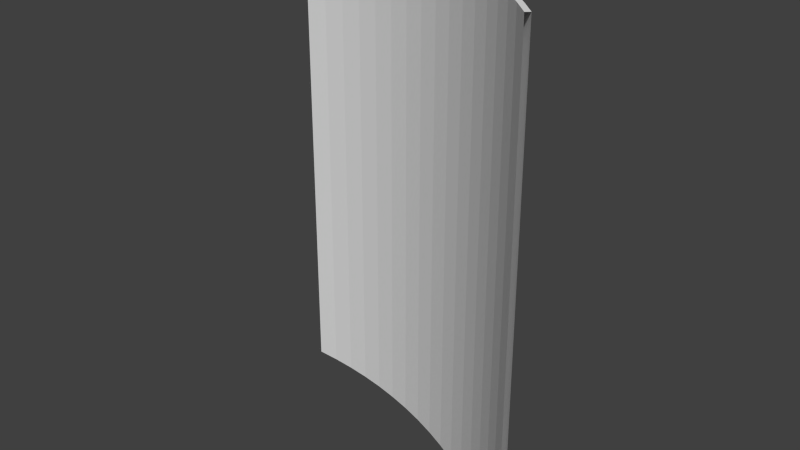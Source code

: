 # Source: tunnelPiece.blend  (saved by Blender 2.71.0; exported with 4.5.12 LTS)
import bpy
from mathutils import Matrix  # noqa: F401  (used for matrix-valued properties, if any)

bpy.ops.wm.read_factory_settings(use_empty=True)
scene = bpy.context.scene
scene.name = 'Scene'

# ---- collections
col_collection_1 = bpy.data.collections.new('Collection 1'); scene.collection.children.link(col_collection_1)

# ---- world
world_world = bpy.data.worlds.new('World'); scene.world = world_world
world_world.color = (0.05088, 0.05088, 0.05088)
world_world.use_sun_shadow = False
world_world.sun_shadow_jitter_overblur = 0.0
world_world.cycles.sampling_method = 'MANUAL'
world_world.cycles.sample_map_resolution = 256

# ---- meshes
me_cylinder = bpy.data.meshes.new('Cylinder')
me_cylinder.from_pydata([(0.0, 1.0, -0.5), (0.0, 1.0, 0.5), (0.04907, 0.9988, -0.5), (0.04907, 0.9988, 0.5), (0.09802, 0.9952, -0.5), (0.09802, 0.9952, 0.5), (0.1467, 0.9892, -0.5), (0.1467, 0.9892, 0.5), (0.1951, 0.9808, -0.5), (0.1951, 0.9808, 0.5), (0.243, 0.97, -0.5), (0.243, 0.97, 0.5), (0.2903, 0.9569, -0.5), (0.2903, 0.9569, 0.5), (0.3369, 0.9415, -0.5), (0.3369, 0.9415, 0.5), (0.3827, 0.9239, -0.5), (0.3827, 0.9239, 0.5), (0.4276, 0.904, -0.5), (0.4276, 0.904, 0.5), (0.4714, 0.8819, -0.5), (0.4714, 0.8819, 0.5), (0.5141, 0.8577, -0.5), (0.5141, 0.8577, 0.5), (0.5556, 0.8315, -0.5), (0.5556, 0.8315, 0.5), (0.5957, 0.8032, -0.5), (0.5957, 0.8032, 0.5), (0.6344, 0.773, -0.5), (0.6344, 0.773, 0.5), (0.6716, 0.741, -0.5), (0.6716, 0.741, 0.5), (0.7071, 0.7071, -0.5), (0.7071, 0.7071, 0.5), (0.0, 0.99, -0.5), (0.0, 0.99, 0.5), (0.04858, 0.9888, -0.5), (0.04858, 0.9888, 0.5), (0.09704, 0.9852, -0.5), (0.09704, 0.9852, 0.5), (0.1453, 0.9793, -0.5), (0.1453, 0.9793, 0.5), (0.1931, 0.971, -0.5), (0.1931, 0.971, 0.5), (0.2406, 0.9603, -0.5), (0.2406, 0.9603, 0.5), (0.2874, 0.9474, -0.5), (0.2874, 0.9474, 0.5), (0.3335, 0.9321, -0.5), (0.3335, 0.9321, 0.5), (0.3789, 0.9146, -0.5), (0.3789, 0.9146, 0.5), (0.4233, 0.8949, -0.5), (0.4233, 0.8949, 0.5), (0.4667, 0.8731, -0.5), (0.4667, 0.8731, 0.5), (0.509, 0.8492, -0.5), (0.509, 0.8492, 0.5), (0.55, 0.8232, -0.5), (0.55, 0.8232, 0.5), (0.5897, 0.7952, -0.5), (0.5897, 0.7952, 0.5), (0.628, 0.7653, -0.5), (0.628, 0.7653, 0.5), (0.6648, 0.7335, -0.5), (0.6648, 0.7335, 0.5), (0.7, 0.7, -0.5), (0.7, 0.7, 0.5), (0.0, 1.0, -0.3587), (0.04907, 0.9988, -0.3586), (0.09802, 0.9952, -0.3585), (0.1467, 0.9892, -0.3584), (0.1951, 0.9808, -0.3582), (0.243, 0.97, -0.3581), (0.2903, 0.9569, -0.358), (0.3369, 0.9415, -0.3579), (0.3827, 0.9239, -0.3578), (0.4276, 0.904, -0.3577), (0.4714, 0.8819, -0.3576), (0.5141, 0.8577, -0.3575), (0.5556, 0.8315, -0.3574), (0.5957, 0.8032, -0.3573), (0.6344, 0.773, -0.3572), (0.6716, 0.741, -0.3571), (0.7071, 0.7071, -0.357), (0.0, 0.99, -0.3587), (0.04858, 0.9888, -0.3586), (0.09704, 0.9852, -0.3585), (0.1453, 0.9793, -0.3584), (0.1931, 0.971, -0.3582), (0.2406, 0.9603, -0.3581), (0.2874, 0.9474, -0.358), (0.3335, 0.9321, -0.3579), (0.3789, 0.9146, -0.3578), (0.4233, 0.8949, -0.3577), (0.4667, 0.8731, -0.3576), (0.509, 0.8492, -0.3575), (0.55, 0.8232, -0.3574), (0.5897, 0.7952, -0.3573), (0.628, 0.7653, -0.3572), (0.6648, 0.7335, -0.3571), (0.7, 0.7, -0.357), (0.0, 1.0, -0.1928), (0.0, 0.99, -0.1928), (0.04907, 0.9988, -0.1929), (0.09802, 0.9952, -0.193), (0.1467, 0.9892, -0.1931), (0.1951, 0.9808, -0.1932), (0.243, 0.97, -0.1933), (0.2903, 0.9569, -0.1934), (0.3369, 0.9415, -0.1935), (0.3827, 0.9239, -0.1936), (0.4276, 0.904, -0.1937), (0.4714, 0.8819, -0.1938), (0.5141, 0.8577, -0.1939), (0.5556, 0.8315, -0.194), (0.5957, 0.8032, -0.1941), (0.6344, 0.773, -0.1942), (0.6716, 0.741, -0.1942), (0.7071, 0.7071, -0.1943), (0.04858, 0.9888, -0.1929), (0.09704, 0.9852, -0.193), (0.1453, 0.9793, -0.1931), (0.1931, 0.971, -0.1932), (0.2406, 0.9603, -0.1933), (0.2874, 0.9474, -0.1934), (0.3335, 0.9321, -0.1935), (0.3789, 0.9146, -0.1936), (0.4233, 0.8949, -0.1937), (0.4667, 0.8731, -0.1938), (0.509, 0.8492, -0.1939), (0.55, 0.8232, -0.194), (0.5897, 0.7952, -0.1941), (0.628, 0.7653, -0.1941), (0.6648, 0.7335, -0.1942), (0.7, 0.7, -0.1943), (0.0, 1.0, -0.04162), (0.0, 0.99, -0.04162), (0.04907, 0.9988, -0.04162), (0.09802, 0.9952, -0.04162), (0.1467, 0.9892, -0.04162), (0.1951, 0.9808, -0.04162), (0.243, 0.97, -0.04162), (0.2903, 0.9569, -0.04162), (0.3369, 0.9415, -0.04162), (0.3827, 0.9239, -0.04162), (0.4276, 0.904, -0.04162), (0.4714, 0.8819, -0.04162), (0.5141, 0.8577, -0.04162), (0.5556, 0.8315, -0.04162), (0.5957, 0.8032, -0.04162), (0.6344, 0.773, -0.04162), (0.6716, 0.741, -0.04162), (0.7071, 0.7071, -0.04162), (0.04858, 0.9888, -0.04162), (0.09704, 0.9852, -0.04162), (0.1453, 0.9793, -0.04162), (0.1931, 0.971, -0.04162), (0.2406, 0.9603, -0.04162), (0.2874, 0.9474, -0.04162), (0.3335, 0.9321, -0.04162), (0.3789, 0.9146, -0.04162), (0.4233, 0.8949, -0.04162), (0.4667, 0.8731, -0.04162), (0.509, 0.8492, -0.04162), (0.55, 0.8232, -0.04162), (0.5897, 0.7952, -0.04162), (0.628, 0.7653, -0.04162), (0.6648, 0.7335, -0.04162), (0.7, 0.7, -0.04162), (0.0, 1.0, 0.141), (0.0, 0.99, 0.141), (0.04907, 0.9988, 0.141), (0.09802, 0.9952, 0.141), (0.1467, 0.9892, 0.141), (0.1951, 0.9808, 0.141), (0.243, 0.97, 0.141), (0.2903, 0.9569, 0.141), (0.3369, 0.9415, 0.141), (0.3827, 0.9239, 0.141), (0.4276, 0.904, 0.141), (0.4714, 0.8819, 0.141), (0.5141, 0.8577, 0.141), (0.5556, 0.8315, 0.141), (0.5957, 0.8032, 0.141), (0.6344, 0.773, 0.141), (0.6716, 0.741, 0.141), (0.7071, 0.7071, 0.141), (0.04858, 0.9888, 0.141), (0.09704, 0.9852, 0.141), (0.1453, 0.9793, 0.141), (0.1931, 0.971, 0.141), (0.2406, 0.9603, 0.141), (0.2874, 0.9474, 0.141), (0.3335, 0.9321, 0.141), (0.3789, 0.9146, 0.141), (0.4233, 0.8949, 0.141), (0.4667, 0.8731, 0.141), (0.509, 0.8492, 0.141), (0.55, 0.8232, 0.141), (0.5897, 0.7952, 0.141), (0.628, 0.7653, 0.141), (0.6648, 0.7335, 0.141), (0.7, 0.7, 0.141), (0.0, 1.0, 0.3319), (0.0, 0.99, 0.3319), (0.04907, 0.9988, 0.3321), (0.09802, 0.9952, 0.3324), (0.1467, 0.9892, 0.3327), (0.1951, 0.9808, 0.3329), (0.243, 0.97, 0.3332), (0.2903, 0.9569, 0.3334), (0.3369, 0.9415, 0.3337), (0.3827, 0.9239, 0.3339), (0.4276, 0.904, 0.3341), (0.4714, 0.8819, 0.3344), (0.5141, 0.8577, 0.3346), (0.5556, 0.8315, 0.3348), (0.5957, 0.8032, 0.335), (0.6344, 0.773, 0.3352), (0.6716, 0.741, 0.3354), (0.7071, 0.7071, 0.3356), (0.04858, 0.9888, 0.3321), (0.09704, 0.9852, 0.3324), (0.1453, 0.9793, 0.3326), (0.1931, 0.971, 0.3329), (0.2406, 0.9603, 0.3332), (0.2874, 0.9474, 0.3334), (0.3335, 0.9321, 0.3336), (0.3789, 0.9146, 0.3339), (0.4233, 0.8949, 0.3341), (0.4667, 0.8731, 0.3343), (0.509, 0.8492, 0.3346), (0.55, 0.8232, 0.3348), (0.5897, 0.7952, 0.335), (0.628, 0.7653, 0.3352), (0.6648, 0.7335, 0.3354), (0.7, 0.7, 0.3356)], [], [(204, 1, 3, 206), (206, 3, 5, 207), (207, 5, 7, 208), (208, 7, 9, 209), (209, 9, 11, 210), (210, 11, 13, 211), (211, 13, 15, 212), (212, 15, 17, 213), (213, 17, 19, 214), (214, 19, 21, 215), (215, 21, 23, 216), (216, 23, 25, 217), (217, 25, 27, 218), (218, 27, 29, 219), (219, 29, 31, 220), (220, 31, 33, 221), (222, 37, 35, 205), (223, 39, 37, 222), (224, 41, 39, 223), (225, 43, 41, 224), (226, 45, 43, 225), (227, 47, 45, 226), (228, 49, 47, 227), (229, 51, 49, 228), (230, 53, 51, 229), (231, 55, 53, 230), (232, 57, 55, 231), (233, 59, 57, 232), (234, 61, 59, 233), (235, 63, 61, 234), (236, 65, 63, 235), (237, 67, 65, 236), (0, 2, 36, 34), (3, 1, 35, 37), (2, 4, 38, 36), (5, 3, 37, 39), (4, 6, 40, 38), (7, 5, 39, 41), (6, 8, 42, 40), (9, 7, 41, 43), (8, 10, 44, 42), (11, 9, 43, 45), (10, 12, 46, 44), (13, 11, 45, 47), (12, 14, 48, 46), (15, 13, 47, 49), (14, 16, 50, 48), (17, 15, 49, 51), (16, 18, 52, 50), (19, 17, 51, 53), (18, 20, 54, 52), (21, 19, 53, 55), (20, 22, 56, 54), (23, 21, 55, 57), (22, 24, 58, 56), (25, 23, 57, 59), (24, 26, 60, 58), (27, 25, 59, 61), (26, 28, 62, 60), (29, 27, 61, 63), (28, 30, 64, 62), (31, 29, 63, 65), (30, 32, 66, 64), (33, 31, 65, 67), (66, 101, 100, 64), (64, 100, 99, 62), (62, 99, 98, 60), (60, 98, 97, 58), (58, 97, 96, 56), (56, 96, 95, 54), (54, 95, 94, 52), (52, 94, 93, 50), (50, 93, 92, 48), (48, 92, 91, 46), (46, 91, 90, 44), (44, 90, 89, 42), (42, 89, 88, 40), (40, 88, 87, 38), (38, 87, 86, 36), (36, 86, 85, 34), (30, 83, 84, 32), (28, 82, 83, 30), (26, 81, 82, 28), (24, 80, 81, 26), (22, 79, 80, 24), (20, 78, 79, 22), (18, 77, 78, 20), (16, 76, 77, 18), (14, 75, 76, 16), (12, 74, 75, 14), (10, 73, 74, 12), (8, 72, 73, 10), (6, 71, 72, 8), (4, 70, 71, 6), (2, 69, 70, 4), (0, 68, 69, 2), (101, 135, 134, 100), (100, 134, 133, 99), (99, 133, 132, 98), (98, 132, 131, 97), (97, 131, 130, 96), (96, 130, 129, 95), (95, 129, 128, 94), (94, 128, 127, 93), (93, 127, 126, 92), (92, 126, 125, 91), (91, 125, 124, 90), (90, 124, 123, 89), (89, 123, 122, 88), (88, 122, 121, 87), (87, 121, 120, 86), (83, 118, 119, 84), (82, 117, 118, 83), (81, 116, 117, 82), (80, 115, 116, 81), (79, 114, 115, 80), (78, 113, 114, 79), (77, 112, 113, 78), (76, 111, 112, 77), (75, 110, 111, 76), (74, 109, 110, 75), (73, 108, 109, 74), (72, 107, 108, 73), (71, 106, 107, 72), (70, 105, 106, 71), (69, 104, 105, 70), (86, 120, 103, 85), (68, 102, 104, 69), (135, 169, 168, 134), (134, 168, 167, 133), (133, 167, 166, 132), (132, 166, 165, 131), (131, 165, 164, 130), (130, 164, 163, 129), (129, 163, 162, 128), (128, 162, 161, 127), (127, 161, 160, 126), (126, 160, 159, 125), (125, 159, 158, 124), (124, 158, 157, 123), (123, 157, 156, 122), (122, 156, 155, 121), (121, 155, 154, 120), (118, 152, 153, 119), (117, 151, 152, 118), (116, 150, 151, 117), (115, 149, 150, 116), (114, 148, 149, 115), (113, 147, 148, 114), (112, 146, 147, 113), (111, 145, 146, 112), (110, 144, 145, 111), (109, 143, 144, 110), (108, 142, 143, 109), (107, 141, 142, 108), (106, 140, 141, 107), (105, 139, 140, 106), (104, 138, 139, 105), (120, 154, 137, 103), (102, 136, 138, 104), (169, 203, 202, 168), (168, 202, 201, 167), (167, 201, 200, 166), (166, 200, 199, 165), (165, 199, 198, 164), (164, 198, 197, 163), (163, 197, 196, 162), (162, 196, 195, 161), (161, 195, 194, 160), (160, 194, 193, 159), (159, 193, 192, 158), (158, 192, 191, 157), (157, 191, 190, 156), (156, 190, 189, 155), (155, 189, 188, 154), (152, 186, 187, 153), (151, 185, 186, 152), (150, 184, 185, 151), (149, 183, 184, 150), (148, 182, 183, 149), (147, 181, 182, 148), (146, 180, 181, 147), (145, 179, 180, 146), (144, 178, 179, 145), (143, 177, 178, 144), (142, 176, 177, 143), (141, 175, 176, 142), (140, 174, 175, 141), (139, 173, 174, 140), (138, 172, 173, 139), (154, 188, 171, 137), (136, 170, 172, 138), (203, 237, 236, 202), (202, 236, 235, 201), (201, 235, 234, 200), (200, 234, 233, 199), (199, 233, 232, 198), (198, 232, 231, 197), (197, 231, 230, 196), (196, 230, 229, 195), (195, 229, 228, 194), (194, 228, 227, 193), (193, 227, 226, 192), (192, 226, 225, 191), (191, 225, 224, 190), (190, 224, 223, 189), (189, 223, 222, 188), (186, 220, 221, 187), (185, 219, 220, 186), (184, 218, 219, 185), (183, 217, 218, 184), (182, 216, 217, 183), (181, 215, 216, 182), (180, 214, 215, 181), (179, 213, 214, 180), (178, 212, 213, 179), (177, 211, 212, 178), (176, 210, 211, 177), (175, 209, 210, 176), (174, 208, 209, 175), (173, 207, 208, 174), (172, 206, 207, 173), (188, 222, 205, 171), (170, 204, 206, 172)])
_uv = me_cylinder.uv_layers.new(name='UVMap')
_uv.uv.foreach_set('vector', [0.009049, 0.4236, 0.009048, 0.3089, 0.03878, 0.3089, 0.03878, 0.4234, 0.03878, 0.4234, 0.03878, 0.3089, 0.06903, 0.3089, 0.06903, 0.4233, 0.06903, 0.4233, 0.06903, 0.3089, 0.09974, 0.3089, 0.09974, 0.4231, 0.09974, 0.4231, 0.09974, 0.3089, 0.1308, 0.3089, 0.1308, 0.4229, 0.1308, 0.4229, 0.1308, 0.3089, 0.1622, 0.3089, 0.1622, 0.4227, 0.1622, 0.4227, 0.1622, 0.3089, 0.1938, 0.3089, 0.1938, 0.4226, 0.1938, 0.4226, 0.1938, 0.3089, 0.2256, 0.3089, 0.2256, 0.4224, 0.2256, 0.4224, 0.2256, 0.3089, 0.2575, 0.3089, 0.2575, 0.4222, 0.2575, 0.4222, 0.2575, 0.3089, 0.2893, 0.3089, 0.2893, 0.4221, 0.2893, 0.4221, 0.2893, 0.3089, 0.3211, 0.3089, 0.3211, 0.4219, 0.3211, 0.4219, 0.3211, 0.3089, 0.3527, 0.3089, 0.3527, 0.4218, 0.3527, 0.4218, 0.3527, 0.3089, 0.3841, 0.3089, 0.3841, 0.4216, 0.3841, 0.4216, 0.3841, 0.3089, 0.4152, 0.3089, 0.4152, 0.4215, 0.4152, 0.4215, 0.4152, 0.3089, 0.4459, 0.3089, 0.4459, 0.4213, 0.4459, 0.4213, 0.4459, 0.3089, 0.4762, 0.3089, 0.4762, 0.4212, 0.4762, 0.4212, 0.4762, 0.3089, 0.5059, 0.3089, 0.5059, 0.4211, 0.4699, 0.4219, 0.4699, 0.3074, 0.4993, 0.3074, 0.4993, 0.4221, 0.4399, 0.4217, 0.4399, 0.3074, 0.4699, 0.3074, 0.4699, 0.4219, 0.4095, 0.4215, 0.4095, 0.3074, 0.4399, 0.3074, 0.4399, 0.4217, 0.3788, 0.4214, 0.3788, 0.3074, 0.4095, 0.3074, 0.4095, 0.4215, 0.3477, 0.4212, 0.3477, 0.3074, 0.3788, 0.3074, 0.3788, 0.4214, 0.3164, 0.421, 0.3164, 0.3074, 0.3477, 0.3074, 0.3477, 0.4212, 0.2849, 0.4209, 0.2849, 0.3074, 0.3164, 0.3074, 0.3164, 0.421, 0.2534, 0.4207, 0.2534, 0.3074, 0.2849, 0.3074, 0.2849, 0.4209, 0.2219, 0.4205, 0.2219, 0.3074, 0.2534, 0.3074, 0.2534, 0.4207, 0.1904, 0.4204, 0.1904, 0.3074, 0.2219, 0.3074, 0.2219, 0.4205, 0.1591, 0.4202, 0.1591, 0.3074, 0.1904, 0.3074, 0.1904, 0.4204, 0.128, 0.4201, 0.128, 0.3074, 0.1591, 0.3074, 0.1591, 0.4202, 0.09723, 0.4199, 0.09723, 0.3074, 0.128, 0.3074, 0.128, 0.4201, 0.06683, 0.4198, 0.06683, 0.3074, 0.09723, 0.3074, 0.09723, 0.4199, 0.03688, 0.4197, 0.03688, 0.3074, 0.06683, 0.3074, 0.06683, 0.4198, 0.007445, 0.4195, 0.007445, 0.3074, 0.03688, 0.3074, 0.03688, 0.4197, 0.9943, 1.0, 0.9833, 0.9701, 0.9891, 0.9679, 1.0, 0.9975, 0.9833, 0.02992, 0.9943, 0.0, 1.0, 0.0025, 0.9891, 0.03212, 0.9833, 0.9701, 0.9737, 0.9396, 0.9797, 0.9377, 0.9891, 0.9679, 0.9737, 0.06036, 0.9833, 0.02992, 0.9891, 0.03212, 0.9797, 0.06226, 0.9737, 0.9396, 0.9656, 0.9087, 0.9716, 0.9071, 0.9797, 0.9377, 0.9656, 0.09127, 0.9737, 0.06036, 0.9797, 0.06226, 0.9716, 0.09285, 0.9656, 0.9087, 0.9589, 0.8774, 0.965, 0.8762, 0.9716, 0.9071, 0.9589, 0.1226, 0.9656, 0.09127, 0.9716, 0.09285, 0.965, 0.1238, 0.9589, 0.8774, 0.9537, 0.8459, 0.9598, 0.8449, 0.965, 0.8762, 0.9537, 0.1541, 0.9589, 0.1226, 0.965, 0.1238, 0.9598, 0.1551, 0.9537, 0.8459, 0.9499, 0.814, 0.9561, 0.8134, 0.9598, 0.8449, 0.9499, 0.186, 0.9537, 0.1541, 0.9598, 0.1551, 0.9561, 0.1866, 0.9499, 0.814, 0.9477, 0.7821, 0.9539, 0.7817, 0.9561, 0.8134, 0.9477, 0.2179, 0.9499, 0.186, 0.9561, 0.1866, 0.9539, 0.2183, 0.9477, 0.7821, 0.9469, 0.75, 0.9531, 0.75, 0.9539, 0.7817, 0.9469, 0.25, 0.9477, 0.2179, 0.9539, 0.2183, 0.9531, 0.25, 0.9469, 0.75, 0.9477, 0.7179, 0.9539, 0.7183, 0.9531, 0.75, 0.9477, 0.2821, 0.9469, 0.25, 0.9531, 0.25, 0.9539, 0.2817, 0.9477, 0.7179, 0.9499, 0.686, 0.9561, 0.6866, 0.9539, 0.7183, 0.9499, 0.314, 0.9477, 0.2821, 0.9539, 0.2817, 0.9561, 0.3134, 0.9499, 0.686, 0.9537, 0.6541, 0.9598, 0.6551, 0.9561, 0.6866, 0.9537, 0.3459, 0.9499, 0.314, 0.9561, 0.3134, 0.9598, 0.3449, 0.9537, 0.6541, 0.9589, 0.6226, 0.965, 0.6238, 0.9598, 0.6551, 0.9589, 0.3774, 0.9537, 0.3459, 0.9598, 0.3449, 0.965, 0.3762, 0.9589, 0.6226, 0.9656, 0.5913, 0.9716, 0.5929, 0.965, 0.6238, 0.9656, 0.4087, 0.9589, 0.3774, 0.965, 0.3762, 0.9716, 0.4071, 0.9656, 0.5913, 0.9737, 0.5604, 0.9797, 0.5623, 0.9716, 0.5929, 0.9737, 0.4396, 0.9656, 0.4087, 0.9716, 0.4071, 0.9797, 0.4377, 0.9737, 0.5604, 0.9833, 0.5299, 0.9891, 0.5321, 0.9797, 0.5623, 0.9833, 0.4701, 0.9737, 0.4396, 0.9797, 0.4377, 0.9891, 0.4679, 0.9833, 0.5299, 0.9943, 0.5, 1.0, 0.5025, 0.9891, 0.5321, 0.9943, 0.5, 0.9833, 0.4701, 0.9891, 0.4679, 1.0, 0.4975, 0.007446, 0.9895, 0.007446, 0.892, 0.03688, 0.892, 0.03688, 0.9895, 0.03688, 0.9895, 0.03688, 0.892, 0.06683, 0.8921, 0.06683, 0.9895, 0.06683, 0.9895, 0.06683, 0.8921, 0.09723, 0.8921, 0.09723, 0.9895, 0.09723, 0.9895, 0.09723, 0.8921, 0.128, 0.8922, 0.128, 0.9895, 0.128, 0.9895, 0.128, 0.8922, 0.1591, 0.8923, 0.1591, 0.9895, 0.1591, 0.9895, 0.1591, 0.8923, 0.1904, 0.8923, 0.1904, 0.9895, 0.1904, 0.9895, 0.1904, 0.8923, 0.2219, 0.8924, 0.2219, 0.9895, 0.2219, 0.9895, 0.2219, 0.8924, 0.2534, 0.8925, 0.2534, 0.9895, 0.2534, 0.9895, 0.2534, 0.8925, 0.2849, 0.8926, 0.2849, 0.9895, 0.2849, 0.9895, 0.2849, 0.8926, 0.3164, 0.8926, 0.3164, 0.9895, 0.3164, 0.9895, 0.3164, 0.8926, 0.3477, 0.8927, 0.3477, 0.9895, 0.3477, 0.9895, 0.3477, 0.8927, 0.3788, 0.8928, 0.3788, 0.9895, 0.3788, 0.9895, 0.3788, 0.8928, 0.4095, 0.8929, 0.4095, 0.9895, 0.4095, 0.9895, 0.4095, 0.8929, 0.4399, 0.893, 0.4399, 0.9895, 0.4399, 0.9895, 0.4399, 0.893, 0.4699, 0.893, 0.4699, 0.9895, 0.4699, 0.9895, 0.4699, 0.893, 0.4993, 0.8931, 0.4993, 0.9895, 0.4762, 0.991, 0.4762, 0.8936, 0.5059, 0.8935, 0.5059, 0.991, 0.4459, 0.991, 0.4459, 0.8936, 0.4762, 0.8936, 0.4762, 0.991, 0.4152, 0.991, 0.4152, 0.8937, 0.4459, 0.8936, 0.4459, 0.991, 0.3841, 0.991, 0.3841, 0.8937, 0.4152, 0.8937, 0.4152, 0.991, 0.3527, 0.991, 0.3527, 0.8938, 0.3841, 0.8937, 0.3841, 0.991, 0.3211, 0.991, 0.3211, 0.8939, 0.3527, 0.8938, 0.3527, 0.991, 0.2893, 0.991, 0.2893, 0.894, 0.3211, 0.8939, 0.3211, 0.991, 0.2575, 0.991, 0.2575, 0.894, 0.2893, 0.894, 0.2893, 0.991, 0.2256, 0.991, 0.2256, 0.8941, 0.2575, 0.894, 0.2575, 0.991, 0.1938, 0.991, 0.1938, 0.8942, 0.2256, 0.8941, 0.2256, 0.991, 0.1622, 0.991, 0.1622, 0.8943, 0.1938, 0.8942, 0.1938, 0.991, 0.1308, 0.991, 0.1308, 0.8944, 0.1622, 0.8943, 0.1622, 0.991, 0.09974, 0.991, 0.09974, 0.8944, 0.1308, 0.8944, 0.1308, 0.991, 0.06903, 0.991, 0.06903, 0.8945, 0.09974, 0.8944, 0.09974, 0.991, 0.03878, 0.991, 0.03878, 0.8946, 0.06903, 0.8945, 0.06903, 0.991, 0.009049, 0.991, 0.009049, 0.8947, 0.03878, 0.8946, 0.03878, 0.991, 0.007446, 0.892, 0.007446, 0.781, 0.03688, 0.7809, 0.03688, 0.892, 0.03688, 0.892, 0.03688, 0.7809, 0.06683, 0.7809, 0.06683, 0.8921, 0.06683, 0.8921, 0.06683, 0.7809, 0.09723, 0.7808, 0.09723, 0.8921, 0.09723, 0.8921, 0.09723, 0.7808, 0.128, 0.7808, 0.128, 0.8922, 0.128, 0.8922, 0.128, 0.7808, 0.1591, 0.7807, 0.1591, 0.8923, 0.1591, 0.8923, 0.1591, 0.7807, 0.1904, 0.7806, 0.1904, 0.8923, 0.1904, 0.8923, 0.1904, 0.7806, 0.2219, 0.7806, 0.2219, 0.8924, 0.2219, 0.8924, 0.2219, 0.7806, 0.2534, 0.7805, 0.2534, 0.8925, 0.2534, 0.8925, 0.2534, 0.7805, 0.2849, 0.7805, 0.2849, 0.8926, 0.2849, 0.8926, 0.2849, 0.7805, 0.3164, 0.7804, 0.3164, 0.8926, 0.3164, 0.8926, 0.3164, 0.7804, 0.3477, 0.7803, 0.3477, 0.8927, 0.3477, 0.8927, 0.3477, 0.7803, 0.3788, 0.7803, 0.3788, 0.8928, 0.3788, 0.8928, 0.3788, 0.7803, 0.4095, 0.7802, 0.4095, 0.8929, 0.4095, 0.8929, 0.4095, 0.7802, 0.4399, 0.7801, 0.4399, 0.893, 0.4399, 0.893, 0.4399, 0.7801, 0.4699, 0.7801, 0.4699, 0.893, 0.4762, 0.8936, 0.4762, 0.7825, 0.5059, 0.7825, 0.5059, 0.8935, 0.4459, 0.8936, 0.4459, 0.7824, 0.4762, 0.7825, 0.4762, 0.8936, 0.4152, 0.8937, 0.4152, 0.7824, 0.4459, 0.7824, 0.4459, 0.8936, 0.3841, 0.8937, 0.3841, 0.7823, 0.4152, 0.7824, 0.4152, 0.8937, 0.3527, 0.8938, 0.3527, 0.7823, 0.3841, 0.7823, 0.3841, 0.8937, 0.3211, 0.8939, 0.3211, 0.7822, 0.3527, 0.7823, 0.3527, 0.8938, 0.2893, 0.894, 0.2893, 0.7821, 0.3211, 0.7822, 0.3211, 0.8939, 0.2575, 0.894, 0.2575, 0.7821, 0.2893, 0.7821, 0.2893, 0.894, 0.2256, 0.8941, 0.2256, 0.782, 0.2575, 0.7821, 0.2575, 0.894, 0.1938, 0.8942, 0.1938, 0.7819, 0.2256, 0.782, 0.2256, 0.8941, 0.1622, 0.8943, 0.1622, 0.7819, 0.1938, 0.7819, 0.1938, 0.8942, 0.1308, 0.8944, 0.1308, 0.7818, 0.1622, 0.7819, 0.1622, 0.8943, 0.09974, 0.8944, 0.09974, 0.7817, 0.1308, 0.7818, 0.1308, 0.8944, 0.06903, 0.8945, 0.06903, 0.7817, 0.09974, 0.7817, 0.09974, 0.8944, 0.03878, 0.8946, 0.03878, 0.7816, 0.06903, 0.7817, 0.06903, 0.8945, 0.4699, 0.893, 0.4699, 0.7801, 0.4993, 0.78, 0.4993, 0.8931, 0.009049, 0.8947, 0.009049, 0.7815, 0.03878, 0.7816, 0.03878, 0.8946, 0.007446, 0.781, 0.007446, 0.6768, 0.03688, 0.6768, 0.03688, 0.7809, 0.03688, 0.7809, 0.03688, 0.6768, 0.06683, 0.6768, 0.06683, 0.7809, 0.06683, 0.7809, 0.06683, 0.6768, 0.09723, 0.6768, 0.09723, 0.7808, 0.09723, 0.7808, 0.09723, 0.6768, 0.128, 0.6768, 0.128, 0.7808, 0.128, 0.7808, 0.128, 0.6768, 0.1591, 0.6768, 0.1591, 0.7807, 0.1591, 0.7807, 0.1591, 0.6768, 0.1904, 0.6768, 0.1904, 0.7806, 0.1904, 0.7806, 0.1904, 0.6768, 0.2219, 0.6768, 0.2219, 0.7806, 0.2219, 0.7806, 0.2219, 0.6768, 0.2534, 0.6768, 0.2534, 0.7805, 0.2534, 0.7805, 0.2534, 0.6768, 0.2849, 0.6768, 0.2849, 0.7805, 0.2849, 0.7805, 0.2849, 0.6768, 0.3164, 0.6768, 0.3164, 0.7804, 0.3164, 0.7804, 0.3164, 0.6768, 0.3477, 0.6768, 0.3477, 0.7803, 0.3477, 0.7803, 0.3477, 0.6768, 0.3788, 0.6768, 0.3788, 0.7803, 0.3788, 0.7803, 0.3788, 0.6768, 0.4095, 0.6768, 0.4095, 0.7802, 0.4095, 0.7802, 0.4095, 0.6768, 0.4399, 0.6768, 0.4399, 0.7801, 0.4399, 0.7801, 0.4399, 0.6768, 0.4699, 0.6768, 0.4699, 0.7801, 0.4762, 0.7825, 0.4762, 0.6784, 0.5059, 0.6784, 0.5059, 0.7825, 0.4459, 0.7824, 0.4459, 0.6784, 0.4762, 0.6784, 0.4762, 0.7825, 0.4152, 0.7824, 0.4152, 0.6784, 0.4459, 0.6784, 0.4459, 0.7824, 0.3841, 0.7823, 0.3841, 0.6784, 0.4152, 0.6784, 0.4152, 0.7824, 0.3527, 0.7823, 0.3527, 0.6784, 0.3841, 0.6784, 0.3841, 0.7823, 0.3211, 0.7822, 0.3211, 0.6784, 0.3527, 0.6784, 0.3527, 0.7823, 0.2893, 0.7821, 0.2893, 0.6784, 0.3211, 0.6784, 0.3211, 0.7822, 0.2575, 0.7821, 0.2575, 0.6784, 0.2893, 0.6784, 0.2893, 0.7821, 0.2256, 0.782, 0.2256, 0.6784, 0.2575, 0.6784, 0.2575, 0.7821, 0.1938, 0.7819, 0.1938, 0.6784, 0.2256, 0.6784, 0.2256, 0.782, 0.1622, 0.7819, 0.1622, 0.6784, 0.1938, 0.6784, 0.1938, 0.7819, 0.1308, 0.7818, 0.1308, 0.6784, 0.1622, 0.6784, 0.1622, 0.7819, 0.09974, 0.7817, 0.09974, 0.6784, 0.1308, 0.6784, 0.1308, 0.7818, 0.06903, 0.7817, 0.06903, 0.6784, 0.09974, 0.6784, 0.09974, 0.7817, 0.03878, 0.7816, 0.03878, 0.6784, 0.06903, 0.6784, 0.06903, 0.7817, 0.4699, 0.7801, 0.4699, 0.6768, 0.4993, 0.6768, 0.4993, 0.78, 0.009049, 0.7815, 0.009049, 0.6784, 0.03878, 0.6784, 0.03878, 0.7816, 0.007446, 0.6768, 0.007445, 0.5523, 0.03688, 0.5523, 0.03688, 0.6768, 0.03688, 0.6768, 0.03688, 0.5523, 0.06683, 0.5523, 0.06683, 0.6768, 0.06683, 0.6768, 0.06683, 0.5523, 0.09723, 0.5523, 0.09723, 0.6768, 0.09723, 0.6768, 0.09723, 0.5523, 0.128, 0.5523, 0.128, 0.6768, 0.128, 0.6768, 0.128, 0.5523, 0.1591, 0.5523, 0.1591, 0.6768, 0.1591, 0.6768, 0.1591, 0.5523, 0.1904, 0.5523, 0.1904, 0.6768, 0.1904, 0.6768, 0.1904, 0.5523, 0.2219, 0.5523, 0.2219, 0.6768, 0.2219, 0.6768, 0.2219, 0.5523, 0.2534, 0.5523, 0.2534, 0.6768, 0.2534, 0.6768, 0.2534, 0.5523, 0.2849, 0.5523, 0.2849, 0.6768, 0.2849, 0.6768, 0.2849, 0.5523, 0.3164, 0.5523, 0.3164, 0.6768, 0.3164, 0.6768, 0.3164, 0.5523, 0.3477, 0.5523, 0.3477, 0.6768, 0.3477, 0.6768, 0.3477, 0.5523, 0.3788, 0.5523, 0.3788, 0.6768, 0.3788, 0.6768, 0.3788, 0.5523, 0.4095, 0.5523, 0.4095, 0.6768, 0.4095, 0.6768, 0.4095, 0.5523, 0.4399, 0.5523, 0.4399, 0.6768, 0.4399, 0.6768, 0.4399, 0.5523, 0.4699, 0.5523, 0.4699, 0.6768, 0.4762, 0.6784, 0.4762, 0.5538, 0.5059, 0.5538, 0.5059, 0.6784, 0.4459, 0.6784, 0.4459, 0.5538, 0.4762, 0.5538, 0.4762, 0.6784, 0.4152, 0.6784, 0.4152, 0.5538, 0.4459, 0.5538, 0.4459, 0.6784, 0.3841, 0.6784, 0.3841, 0.5538, 0.4152, 0.5538, 0.4152, 0.6784, 0.3527, 0.6784, 0.3527, 0.5538, 0.3841, 0.5538, 0.3841, 0.6784, 0.3211, 0.6784, 0.3211, 0.5538, 0.3527, 0.5538, 0.3527, 0.6784, 0.2893, 0.6784, 0.2893, 0.5538, 0.3211, 0.5538, 0.3211, 0.6784, 0.2575, 0.6784, 0.2575, 0.5538, 0.2893, 0.5538, 0.2893, 0.6784, 0.2256, 0.6784, 0.2256, 0.5538, 0.2575, 0.5538, 0.2575, 0.6784, 0.1938, 0.6784, 0.1938, 0.5538, 0.2256, 0.5538, 0.2256, 0.6784, 0.1622, 0.6784, 0.1622, 0.5538, 0.1938, 0.5538, 0.1938, 0.6784, 0.1308, 0.6784, 0.1308, 0.5538, 0.1622, 0.5538, 0.1622, 0.6784, 0.09974, 0.6784, 0.09974, 0.5538, 0.1308, 0.5538, 0.1308, 0.6784, 0.06903, 0.6784, 0.06903, 0.5538, 0.09974, 0.5538, 0.09974, 0.6784, 0.03878, 0.6784, 0.03878, 0.5538, 0.06903, 0.5538, 0.06903, 0.6784, 0.4699, 0.6768, 0.4699, 0.5523, 0.4993, 0.5523, 0.4993, 0.6768, 0.009049, 0.6784, 0.009049, 0.5538, 0.03878, 0.5538, 0.03878, 0.6784, 0.007445, 0.5523, 0.007445, 0.4195, 0.03688, 0.4197, 0.03688, 0.5523, 0.03688, 0.5523, 0.03688, 0.4197, 0.06683, 0.4198, 0.06683, 0.5523, 0.06683, 0.5523, 0.06683, 0.4198, 0.09723, 0.4199, 0.09723, 0.5523, 0.09723, 0.5523, 0.09723, 0.4199, 0.128, 0.4201, 0.128, 0.5523, 0.128, 0.5523, 0.128, 0.4201, 0.1591, 0.4202, 0.1591, 0.5523, 0.1591, 0.5523, 0.1591, 0.4202, 0.1904, 0.4204, 0.1904, 0.5523, 0.1904, 0.5523, 0.1904, 0.4204, 0.2219, 0.4205, 0.2219, 0.5523, 0.2219, 0.5523, 0.2219, 0.4205, 0.2534, 0.4207, 0.2534, 0.5523, 0.2534, 0.5523, 0.2534, 0.4207, 0.2849, 0.4209, 0.2849, 0.5523, 0.2849, 0.5523, 0.2849, 0.4209, 0.3164, 0.421, 0.3164, 0.5523, 0.3164, 0.5523, 0.3164, 0.421, 0.3477, 0.4212, 0.3477, 0.5523, 0.3477, 0.5523, 0.3477, 0.4212, 0.3788, 0.4214, 0.3788, 0.5523, 0.3788, 0.5523, 0.3788, 0.4214, 0.4095, 0.4215, 0.4095, 0.5523, 0.4095, 0.5523, 0.4095, 0.4215, 0.4399, 0.4217, 0.4399, 0.5523, 0.4399, 0.5523, 0.4399, 0.4217, 0.4699, 0.4219, 0.4699, 0.5523, 0.4762, 0.5538, 0.4762, 0.4212, 0.5059, 0.4211, 0.5059, 0.5538, 0.4459, 0.5538, 0.4459, 0.4213, 0.4762, 0.4212, 0.4762, 0.5538, 0.4152, 0.5538, 0.4152, 0.4215, 0.4459, 0.4213, 0.4459, 0.5538, 0.3841, 0.5538, 0.3841, 0.4216, 0.4152, 0.4215, 0.4152, 0.5538, 0.3527, 0.5538, 0.3527, 0.4218, 0.3841, 0.4216, 0.3841, 0.5538, 0.3211, 0.5538, 0.3211, 0.4219, 0.3527, 0.4218, 0.3527, 0.5538, 0.2893, 0.5538, 0.2893, 0.4221, 0.3211, 0.4219, 0.3211, 0.5538, 0.2575, 0.5538, 0.2575, 0.4222, 0.2893, 0.4221, 0.2893, 0.5538, 0.2256, 0.5538, 0.2256, 0.4224, 0.2575, 0.4222, 0.2575, 0.5538, 0.1938, 0.5538, 0.1938, 0.4226, 0.2256, 0.4224, 0.2256, 0.5538, 0.1622, 0.5538, 0.1622, 0.4227, 0.1938, 0.4226, 0.1938, 0.5538, 0.1308, 0.5538, 0.1308, 0.4229, 0.1622, 0.4227, 0.1622, 0.5538, 0.09974, 0.5538, 0.09974, 0.4231, 0.1308, 0.4229, 0.1308, 0.5538, 0.06903, 0.5538, 0.06903, 0.4233, 0.09974, 0.4231, 0.09974, 0.5538, 0.03878, 0.5538, 0.03878, 0.4234, 0.06903, 0.4233, 0.06903, 0.5538, 0.4699, 0.5523, 0.4699, 0.4219, 0.4993, 0.4221, 0.4993, 0.5523, 0.009049, 0.5538, 0.009049, 0.4236, 0.03878, 0.4234, 0.03878, 0.5538])
me_cylinder.use_remesh_preserve_volume = False
me_cylinder.use_remesh_preserve_attributes = False
me_cylinder.use_mirror_vertex_groups = False
me_cylinder.update()

# ---- objects
ob_cylinder = bpy.data.objects.new('Cylinder', me_cylinder)

# ---- transforms, parenting, visibility, modifiers, constraints
ob_cylinder.location = (0.0, 0.0, 0.0)
ob_cylinder.lineart.crease_threshold = 0.0

# ---- collection membership
col_collection_1.objects.link(ob_cylinder)

# ---- scene / render settings (as saved in the file)
scene.frame_start = 1; scene.frame_end = 250; scene.frame_set(1)
scene.render.engine = 'BLENDER_EEVEE_NEXT'
scene.render.resolution_percentage = 50
scene.render.dither_intensity = 0.0
scene.cycles.use_denoising = False
scene.cycles.samples = 10
scene.cycles.sampling_pattern = 'TABULATED_SOBOL'
scene.cycles.light_sampling_threshold = 0.0
scene.cycles.use_adaptive_sampling = False
scene.cycles.use_light_tree = False
scene.cycles.blur_glossy = 0.0
scene.cycles.volume_bounces = 1
scene.cycles.pixel_filter_type = 'GAUSSIAN'
scene.cycles.sample_clamp_indirect = 0.0
scene.view_settings.view_transform = 'Standard'
bpy.context.view_layer.update()

# ---- added for rendering (the .blend has no active camera and no usable light): camera, sun
cam_auto = bpy.data.cameras.new('AutoCamera')
cam_auto.lens = 50.0
cam_auto.sensor_width = 36.0
cam_auto.clip_end = 1000.0
ob_auto_camera = bpy.data.objects.new('AutoCamera', cam_auto)
scene.collection.objects.link(ob_auto_camera)
ob_auto_camera.location = (1.52021, -0.549969, 0.933325)
ob_auto_camera.rotation_euler = (1.09748, -7.21219e-08, 0.694738)
scene.camera = ob_auto_camera
light_auto_sun = bpy.data.lights.new('AutoSun', 'SUN')
light_auto_sun.energy = 3.0
light_auto_sun.angle = 0.0523599
ob_auto_sun = bpy.data.objects.new('AutoSun', light_auto_sun)
scene.collection.objects.link(ob_auto_sun)
ob_auto_sun.rotation_euler = (0.872665, 0.174533, 0.523599)
bpy.context.view_layer.update()
